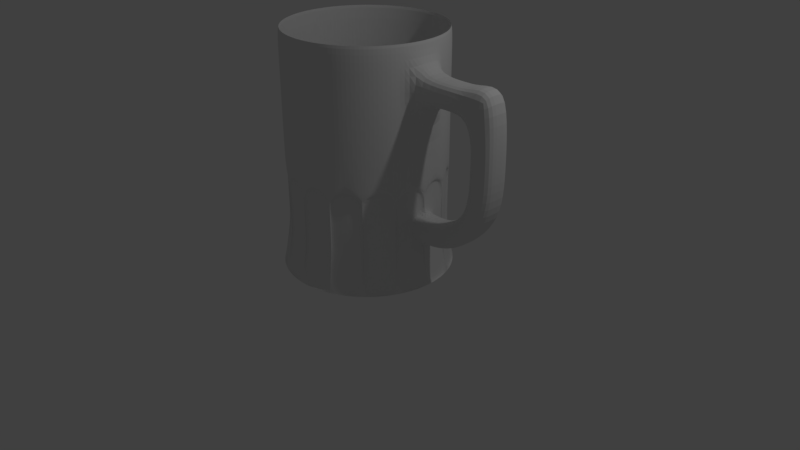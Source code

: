# Source: mug.blend  (saved by Blender 2.79.0; exported with 4.5.12 LTS)
import bpy
from mathutils import Matrix  # noqa: F401  (used for matrix-valued properties, if any)

bpy.ops.wm.read_factory_settings(use_empty=True)
scene = bpy.context.scene
scene.name = 'Scene'

# ---- collections
col_collection_1 = bpy.data.collections.new('Collection 1'); scene.collection.children.link(col_collection_1)

# ---- world
world_world = bpy.data.worlds.new('World'); scene.world = world_world
world_world.color = (0.05088, 0.05088, 0.05088)
world_world.use_sun_shadow = False
world_world.sun_shadow_jitter_overblur = 0.0
world_world.cycles.sampling_method = 'MANUAL'

# ---- cameras
cam_camera = bpy.data.cameras.new('Camera')
cam_camera.clip_end = 100.0
cam_camera.lens = 35.0
cam_camera.sensor_width = 32.0
cam_camera.sensor_height = 18.0
cam_camera.ortho_scale = 7.314
cam_camera.dof.focus_distance = 0.0
cam_camera.dof.aperture_fstop = 128.0

# ---- lights
light_lamp = bpy.data.lights.new('Lamp', 'POINT')
light_lamp.transmission_factor = 0.0
light_lamp.cutoff_distance = 30.0
light_lamp.energy = 100.0
light_lamp.shadow_buffer_clip_start = 1.001
light_lamp.shadow_soft_size = 0.1
light_lamp.shadow_maximum_resolution = 0.006
light_lamp.use_absolute_resolution = True

# ---- meshes
me_cylinder = bpy.data.meshes.new('Cylinder')
me_cylinder.from_pydata([(-9.311e-09, 1.078, 0.0), (0.0, 1.0, 3.0), (0.2104, 1.058, 0.0), (0.1951, 0.9808, 3.0), (0.4127, 0.9963, 0.0), (0.3827, 0.9239, 3.0), (0.5991, 0.8967, 0.0), (0.5556, 0.8315, 3.0), (0.7626, 0.7626, 0.0), (0.7071, 0.7071, 3.0), (0.8967, 0.5991, 0.0), (0.8315, 0.5556, 3.0), (0.9963, 0.4127, 0.0), (0.9239, 0.3827, 3.0), (1.058, 0.2104, 0.0), (0.9808, 0.1951, 3.0), (1.078, 5.907e-08, 0.0), (1.0, 7.55e-08, 3.0), (1.058, -0.2104, 0.0), (0.9808, -0.1951, 3.0), (0.9963, -0.4127, 0.0), (0.9239, -0.3827, 3.0), (0.8967, -0.5991, 0.0), (0.8315, -0.5556, 3.0), (0.7626, -0.7626, 0.0), (0.7071, -0.7071, 3.0), (0.5991, -0.8967, 0.0), (0.5556, -0.8315, 3.0), (0.4127, -0.9963, 0.0), (0.3827, -0.9239, 3.0), (0.2104, -1.058, 0.0), (0.1951, -0.9808, 3.0), (-3.607e-07, -1.078, 0.0), (-3.258e-07, -1.0, 3.0), (-0.2104, -1.058, 0.0), (-0.1951, -0.9808, 3.0), (-0.4127, -0.9963, 0.0), (-0.3827, -0.9239, 3.0), (-0.5991, -0.8967, 0.0), (-0.5556, -0.8315, 3.0), (-0.7626, -0.7626, 0.0), (-0.7071, -0.7071, 3.0), (-0.8967, -0.5991, 0.0), (-0.8315, -0.5556, 3.0), (-0.9963, -0.4127, 0.0), (-0.9239, -0.3827, 3.0), (-1.058, -0.2104, 0.0), (-0.9808, -0.1951, 3.0), (-1.078, 1.019e-06, 0.0), (-1.0, 9.656e-07, 3.0), (-1.058, 0.2104, 0.0), (-0.9808, 0.1951, 3.0), (-0.9963, 0.4127, 0.0), (-0.9239, 0.3827, 3.0), (-0.8967, 0.5991, 0.0), (-0.8315, 0.5556, 3.0), (-0.7626, 0.7626, 0.0), (-0.7071, 0.7071, 3.0), (-0.5991, 0.8967, 0.0), (-0.5556, 0.8315, 3.0), (-0.4127, 0.9963, 0.0), (-0.3827, 0.9239, 3.0), (-0.2104, 1.058, 0.0), (-0.1951, 0.9808, 3.0), (0.0, 1.0, 0.5), (-0.1873, 0.9416, 0.4988), (0.3827, 0.9239, 0.5), (0.7071, 0.7071, 0.5), (0.5334, 0.7982, 0.4988), (0.9239, 0.3827, 0.5), (0.7293, 0.7403, -0.001242), (1.0, 7.55e-08, 0.5), (0.9239, -0.3827, 0.5), (0.5334, -0.7982, 0.4988), (0.7071, -0.7071, 0.5), (0.1873, -0.9416, 0.4988), (0.3827, -0.9239, 0.5), (-0.1873, -0.9416, 0.4988), (-3.258e-07, -1.0, 0.5), (-0.3827, -0.9239, 0.5), (-0.7071, -0.7071, 0.5), (-0.9416, -0.1873, 0.4988), (-0.9239, -0.3827, 0.5), (-1.0, 9.656e-07, 0.5), (-0.9239, 0.3827, 0.5), (-0.9416, 0.1873, 0.4988), (-0.7071, 0.7071, 0.5), (-0.7982, 0.5334, 0.4988), (-0.3827, 0.9239, 0.5), (-0.5334, 0.7982, 0.4988), (5.937e-09, 0.95, 3.0), (0.1853, 0.9317, 3.0), (0.3635, 0.8777, 3.0), (0.5278, 0.7899, 3.0), (0.6718, 0.6718, 3.0), (0.7899, 0.5278, 3.0), (0.8777, 0.3635, 3.0), (0.9317, 0.1853, 3.0), (0.95, 8.597e-08, 3.0), (0.9317, -0.1853, 3.0), (0.8777, -0.3635, 3.0), (0.7899, -0.5278, 3.0), (0.6718, -0.6718, 3.0), (0.5278, -0.7899, 3.0), (0.3635, -0.8777, 3.0), (0.1853, -0.9317, 3.0), (-3.036e-07, -0.95, 3.0), (-0.1853, -0.9317, 3.0), (-0.3635, -0.8777, 3.0), (-0.5278, -0.7899, 3.0), (-0.6718, -0.6718, 3.0), (-0.7899, -0.5278, 3.0), (-0.8777, -0.3635, 3.0), (-0.9317, -0.1853, 3.0), (-0.95, 9.316e-07, 3.0), (-0.9317, 0.1853, 3.0), (-0.8777, 0.3636, 3.0), (-0.7899, 0.5278, 3.0), (-0.6718, 0.6718, 3.0), (-0.5278, 0.7899, 3.0), (-0.3635, 0.8777, 3.0), (-0.1853, 0.9317, 3.0), (3.574e-08, 0.95, 0.25), (0.1853, 0.9317, 0.25), (0.3635, 0.8777, 0.25), (0.5278, 0.7899, 0.25), (0.6718, 0.6718, 0.25), (0.7899, 0.5278, 0.25), (0.8777, 0.3635, 0.25), (0.9317, 0.1853, 0.25), (0.95, 8.597e-08, 0.25), (0.9317, -0.1853, 0.25), (0.8777, -0.3635, 0.25), (0.7899, -0.5278, 0.25), (0.6718, -0.6718, 0.25), (0.5278, -0.7899, 0.25), (0.3635, -0.8777, 0.25), (0.1853, -0.9317, 0.25), (-2.738e-07, -0.95, 0.25), (-0.1853, -0.9317, 0.25), (-0.3635, -0.8777, 0.25), (-0.5278, -0.7899, 0.25), (-0.6718, -0.6718, 0.25), (-0.7899, -0.5278, 0.25), (-0.8777, -0.3635, 0.25), (-0.9317, -0.1853, 0.25), (-0.95, 9.316e-07, 0.25), (-0.9317, 0.1853, 0.25), (-0.8777, 0.3636, 0.25), (-0.7899, 0.5278, 0.25), (-0.6718, 0.6718, 0.25), (-0.5278, 0.7899, 0.25), (-0.3635, 0.8777, 0.25), (-0.1853, 0.9317, 0.25), (0.0, 1.0, 2.6), (0.1951, 0.9808, 2.6), (0.3827, 0.9239, 2.6), (0.5556, 0.8315, 2.6), (0.7071, 0.7071, 2.6), (0.8315, 0.5556, 2.6), (0.9239, 0.3827, 2.6), (0.9808, 0.1951, 2.6), (1.0, 7.55e-08, 2.6), (0.9808, -0.1951, 2.6), (0.9239, -0.3827, 2.6), (0.8315, -0.5556, 2.6), (0.7071, -0.7071, 2.6), (0.5556, -0.8315, 2.6), (0.3827, -0.9239, 2.6), (0.1951, -0.9808, 2.6), (-3.258e-07, -1.0, 2.6), (-0.1951, -0.9808, 2.6), (-0.3827, -0.9239, 2.6), (-0.5556, -0.8315, 2.6), (-0.7071, -0.7071, 2.6), (-0.8315, -0.5556, 2.6), (-0.9239, -0.3827, 2.6), (-0.9808, -0.1951, 2.6), (-1.0, 9.656e-07, 2.6), (-0.9808, 0.1951, 2.6), (-0.9239, 0.3827, 2.6), (-0.8315, 0.5556, 2.6), (-0.7071, 0.7071, 2.6), (-0.5556, 0.8315, 2.6), (-0.3827, 0.9239, 2.6), (-0.1951, 0.9808, 2.6), (0.1951, 0.9808, 2.3), (0.3827, 0.9239, 2.3), (0.5556, 0.8315, 2.3), (0.7071, 0.7071, 2.3), (0.8315, 0.5556, 2.3), (0.9239, 0.3827, 2.3), (0.9808, 0.1951, 2.3), (1.0, 7.55e-08, 2.3), (0.9808, -0.1951, 2.3), (0.9239, -0.3827, 2.3), (0.8315, -0.5556, 2.3), (0.7071, -0.7071, 2.3), (0.5556, -0.8315, 2.3), (0.3827, -0.9239, 2.3), (0.1951, -0.9808, 2.3), (-3.258e-07, -1.0, 2.3), (-0.1951, -0.9808, 2.3), (-0.3827, -0.9239, 2.3), (-0.5556, -0.8315, 2.3), (-0.7071, -0.7071, 2.3), (-0.8315, -0.5556, 2.3), (-0.9239, -0.3827, 2.3), (-0.9808, -0.1951, 2.3), (-1.0, 9.656e-07, 2.3), (-0.9808, 0.1951, 2.3), (-0.9239, 0.3827, 2.3), (-0.8315, 0.5556, 2.3), (-0.7071, 0.7071, 2.3), (-0.5556, 0.8315, 2.3), (-0.3827, 0.9239, 2.3), (-0.1951, 0.9808, 2.3), (0.0, 1.0, 2.3), (1.479, 1.491e-07, 2.6), (1.46, -0.1951, 2.6), (1.46, 0.1951, 2.6), (1.46, 0.1951, 2.3), (1.479, 1.491e-07, 2.3), (1.46, -0.1951, 2.3), (-0.2026, 1.018, -0.001242), (0.3827, 0.9239, 0.6), (0.7071, 0.7071, 0.6), (0.5769, 0.8634, -0.001242), (0.9239, 0.3827, 0.6), (0.9808, 0.1951, 0.6), (1.0, 7.55e-08, 0.6), (0.9808, -0.1951, 0.6), (0.9239, -0.3827, 0.6), (0.5769, -0.8634, -0.001242), (0.7071, -0.7071, 0.6), (0.2026, -1.018, -0.001242), (0.3827, -0.9239, 0.6), (-0.2026, -1.018, -0.001242), (-3.258e-07, -1.0, 0.6), (-0.3827, -0.9239, 0.6), (-0.7071, -0.7071, 0.6), (-1.018, -0.2026, -0.001242), (-0.9239, -0.3827, 0.6), (-1.0, 9.656e-07, 0.6), (-0.9239, 0.3827, 0.6), (-1.018, 0.2026, -0.001242), (-0.7071, 0.7071, 0.6), (-0.8634, 0.5769, -0.001242), (-0.3827, 0.9239, 0.6), (-0.5769, 0.8634, -0.001242), (0.0, 1.0, 0.6), (0.0, 1.0, 0.9), (-0.4049, 0.9571, -0.001242), (0.3827, 0.9239, 0.9), (0.7071, 0.7071, 0.9), (0.3905, 0.9631, -0.001242), (0.9239, 0.3827, 0.9), (0.9808, 0.1951, 0.9), (1.0, 7.55e-08, 0.9), (0.9808, -0.1951, 0.9), (0.9239, -0.3827, 0.9), (0.7403, -0.7293, -0.001242), (0.7071, -0.7071, 0.9), (0.4049, -0.9571, -0.001242), (0.3827, -0.9239, 0.9), (0.0078, -1.039, -0.001242), (-3.258e-07, -1.0, 0.9), (-0.3827, -0.9239, 0.9), (-0.7071, -0.7071, 0.9), (-0.9571, -0.4049, -0.001242), (-0.9239, -0.3827, 0.9), (-1.0, 9.656e-07, 0.9), (-0.9239, 0.3827, 0.9), (-1.039, -0.007799, -0.001242), (-0.7071, 0.7071, 0.9), (-0.9631, 0.3905, -0.001242), (-0.3827, 0.9239, 0.9), (-0.7403, 0.7293, -0.001242), (1.252, 0.1951, 0.8799), (1.391, 0.1951, 0.6142), (1.269, 1.252e-07, 0.8888), (1.408, 1.252e-07, 0.6231), (1.252, -0.1951, 0.8799), (1.391, -0.1951, 0.6142), (1.497, 0.1951, 0.9978), (1.712, 0.1951, 0.7883), (1.511, 1.252e-07, 1.012), (1.725, 1.252e-07, 0.802), (1.497, -0.1951, 0.9978), (1.712, -0.1951, 0.7883), (1.692, 0.1951, 1.168), (1.979, 0.1951, 1.083), (1.697, 1.252e-07, 1.186), (1.985, 1.252e-07, 1.102), (1.692, -0.1951, 1.168), (1.979, -0.1951, 1.083), (1.776, 0.1951, 1.427), (2.076, 0.1951, 1.427), (1.776, 1.252e-07, 1.446), (2.076, 1.252e-07, 1.446), (1.776, -0.1951, 1.427), (2.076, -0.1951, 1.427), (1.776, 0.1951, 1.836), (2.076, 0.1951, 1.838), (1.776, 1.252e-07, 1.855), (2.076, 1.252e-07, 1.857), (1.776, -0.1951, 1.836), (2.076, -0.1951, 1.838), (1.775, 0.1951, 2.091), (2.074, 0.1951, 2.112), (1.774, 1.252e-07, 2.11), (2.073, 1.252e-07, 2.131), (1.775, -0.1951, 2.091), (2.074, -0.1951, 2.112), (1.657, 0.1951, 2.6), (2.041, 0.1951, 2.689), (1.676, 1.491e-07, 2.6), (2.04, 1.252e-07, 2.708), (1.657, -0.1951, 2.6), (2.041, -0.1951, 2.689), (1.657, 0.1951, 2.3), (1.676, 1.491e-07, 2.3), (1.657, -0.1951, 2.3), (0.0, 1.0, 1.3), (0.1951, 0.9808, 1.3), (0.3827, 0.9239, 1.3), (0.5556, 0.8315, 1.3), (0.7071, 0.7071, 1.3), (0.8315, 0.5556, 1.3), (0.9239, 0.3827, 1.3), (0.9808, 0.1951, 1.3), (1.0, 7.55e-08, 1.3), (0.9808, -0.1951, 1.3), (0.9239, -0.3827, 1.3), (0.8315, -0.5556, 1.3), (0.7071, -0.7071, 1.3), (0.5556, -0.8315, 1.3), (0.3827, -0.9239, 1.3), (0.1951, -0.9808, 1.3), (-3.258e-07, -1.0, 1.3), (-0.1951, -0.9808, 1.3), (-0.3827, -0.9239, 1.3), (-0.5556, -0.8315, 1.3), (-0.7071, -0.7071, 1.3), (-0.8315, -0.5556, 1.3), (-0.9239, -0.3827, 1.3), (-0.9808, -0.1951, 1.3), (-1.0, 9.656e-07, 1.3), (-0.9808, 0.1951, 1.3), (-0.9239, 0.3827, 1.3), (-0.8315, 0.5556, 1.3), (-0.7071, 0.7071, 1.3), (-0.5556, 0.8315, 1.3), (-0.3827, 0.9239, 1.3), (-0.1951, 0.9808, 1.3), (-0.3749, 0.8847, 0.4988), (0.3827, 0.9239, 1.2), (0.7071, 0.7071, 1.2), (0.3605, 0.8906, 0.4988), (0.9239, 0.3827, 1.2), (0.6739, 0.6849, 0.4988), (1.0, 7.55e-08, 1.2), (0.9239, -0.3827, 1.2), (0.6849, -0.6739, 0.4988), (0.7071, -0.7071, 1.2), (0.3749, -0.8847, 0.4988), (0.3827, -0.9239, 1.2), (0.0078, -0.9608, 0.4988), (-3.258e-07, -1.0, 1.2), (-0.3827, -0.9239, 1.2), (-0.7071, -0.7071, 1.2), (-0.8847, -0.3749, 0.4988), (-0.9239, -0.3827, 1.2), (-1.0, 9.656e-07, 1.2), (-0.9239, 0.3827, 1.2), (-0.9608, -0.007799, 0.4988), (-0.7071, 0.7071, 1.2), (-0.8906, 0.3605, 0.4988), (-0.3827, 0.9239, 1.2), (-0.6849, 0.6739, 0.4988), (0.0, 1.0, 1.2), (0.9609, 0.008229, 0.4986), (1.039, 0.008229, -0.00138), (1.019, -0.2022, -0.00138), (0.9417, -0.1869, 0.4986), (0.9572, -0.4045, -0.00138), (0.8848, -0.3745, 0.4986), (0.9609, 0.008229, 0.5986), (0.9417, -0.1869, 0.5986), (0.8848, -0.3745, 0.5986), (0.9417, -0.1869, 0.8986), (0.8848, -0.3745, 0.8986), (0.9609, 0.008229, 1.199), (0.9609, 0.008229, 0.8986), (0.9417, -0.1869, 1.199), (0.8848, -0.3745, 1.199), (0.9417, -0.1869, 1.299), (0.8906, -0.3605, 0.4988), (0.9631, -0.3905, -0.001242), (0.8634, -0.5769, -0.001242), (0.7982, -0.5334, 0.4988), (0.7293, -0.7403, -0.001242), (0.6739, -0.6849, 0.4988), (0.8906, -0.3605, 0.5988), (0.7982, -0.5334, 0.5988), (0.6739, -0.6849, 0.5988), (0.8906, -0.3605, 0.8988), (0.7982, -0.5334, 0.8988), (0.6739, -0.6849, 0.8988), (0.8906, -0.3605, 1.199), (0.7982, -0.5334, 1.199), (0.6739, -0.6849, 1.199), (0.7982, -0.5334, 1.299), (0.3905, -0.9631, -0.001242), (0.3605, -0.8906, 0.4988), (0.6849, -0.6739, 0.5988), (0.5334, -0.7982, 0.5988), (0.3605, -0.8906, 0.5988), (0.6849, -0.6739, 0.8988), (0.5334, -0.7982, 0.8988), (0.3605, -0.8906, 0.8988), (0.6849, -0.6739, 1.199), (0.5334, -0.7982, 1.199), (0.3605, -0.8906, 1.199), (0.5334, -0.7982, 1.299), (-0.0078, -1.039, -0.001242), (-0.0078, -0.9608, 0.4988), (0.3749, -0.8847, 0.5988), (0.1873, -0.9416, 0.5988), (-0.0078, -0.9608, 0.5988), (0.3749, -0.8847, 0.8988), (0.1873, -0.9416, 0.8988), (-0.0078, -0.9608, 0.8988), (0.3749, -0.8847, 1.199), (0.1873, -0.9416, 1.199), (-0.0078, -0.9608, 1.199), (0.1873, -0.9416, 1.299), (-0.4049, -0.9571, -0.001242), (-0.3749, -0.8847, 0.4988), (0.0078, -0.9608, 0.5988), (-0.1873, -0.9416, 0.5988), (-0.3749, -0.8847, 0.5988), (0.0078, -0.9608, 0.8988), (-0.1873, -0.9416, 0.8988), (-0.3749, -0.8847, 0.8988), (0.0078, -0.9608, 1.199), (-0.1873, -0.9416, 1.199), (-0.3749, -0.8847, 1.199), (-0.1873, -0.9416, 1.299), (-0.3605, -0.8906, 0.4988), (-0.3905, -0.9631, -0.001242), (-0.5769, -0.8634, -0.001242), (-0.5334, -0.7982, 0.4988), (-0.7403, -0.7293, -0.001242), (-0.6849, -0.6739, 0.4988), (-0.3605, -0.8906, 0.5988), (-0.5334, -0.7982, 0.5988), (-0.6849, -0.6739, 0.5988), (-0.3605, -0.8906, 0.8988), (-0.5334, -0.7982, 0.8988), (-0.6849, -0.6739, 0.8988), (-0.3605, -0.8906, 1.199), (-0.5334, -0.7982, 1.199), (-0.6849, -0.6739, 1.199), (-0.5334, -0.7982, 1.299), (-0.6739, -0.6849, 0.4988), (-0.7293, -0.7403, -0.001242), (-0.8634, -0.5769, -0.001242), (-0.7982, -0.5334, 0.4988), (-0.9631, -0.3905, -0.001242), (-0.8906, -0.3605, 0.4988), (-0.6739, -0.6849, 0.5988), (-0.7982, -0.5334, 0.5988), (-0.8906, -0.3605, 0.5988), (-0.6739, -0.6849, 0.8988), (-0.7982, -0.5334, 0.8988), (-0.8906, -0.3605, 0.8988), (-0.6739, -0.6849, 1.199), (-0.7982, -0.5334, 1.199), (-0.8906, -0.3605, 1.199), (-0.7982, -0.5334, 1.299), (-1.039, 0.007801, -0.001242), (-0.9608, 0.007801, 0.4988), (-0.8847, -0.3749, 0.5988), (-0.9416, -0.1873, 0.5988), (-0.9608, 0.007801, 0.5988), (-0.8847, -0.3749, 0.8988), (-0.9416, -0.1873, 0.8988), (-0.9608, 0.007801, 0.8988), (-0.8847, -0.3749, 1.199), (-0.9416, -0.1873, 1.199), (-0.9608, 0.007801, 1.199), (-0.9416, -0.1873, 1.299), (0.8848, 0.3745, 0.4986), (0.9572, 0.4045, -0.00138), (1.019, 0.2022, -0.00138), (0.9417, 0.1869, 0.4986), (1.039, -0.008229, -0.00138), (0.9609, -0.008229, 0.4986), (0.8848, 0.3745, 0.5986), (0.9417, 0.1869, 0.5986), (0.9609, -0.008229, 0.5986), (0.8848, 0.3745, 0.8986), (0.9417, 0.1869, 0.8986), (0.8848, 0.3745, 1.199), (0.9417, 0.1869, 1.199), (0.9609, -0.008229, 1.199), (0.9609, -0.008229, 0.8986), (0.9417, 0.1869, 1.299), (0.8634, 0.5769, -0.001242), (0.7982, 0.5334, 0.4988), (0.9631, 0.3905, -0.001242), (0.8906, 0.3605, 0.4988), (0.6739, 0.6849, 0.5988), (0.7982, 0.5334, 0.5988), (0.8906, 0.3605, 0.5988), (0.6739, 0.6849, 0.8988), (0.7982, 0.5334, 0.8988), (0.8906, 0.3605, 0.8988), (0.6739, 0.6849, 1.199), (0.7982, 0.5334, 1.199), (0.8906, 0.3605, 1.199), (0.7982, 0.5334, 1.299), (0.7403, 0.7293, -0.001242), (0.6849, 0.6739, 0.4988), (0.3605, 0.8906, 0.5988), (0.5334, 0.7982, 0.5988), (0.6849, 0.6739, 0.5988), (0.3605, 0.8906, 0.8988), (0.5334, 0.7982, 0.8988), (0.6849, 0.6739, 0.8988), (0.3605, 0.8906, 1.199), (0.5334, 0.7982, 1.199), (0.6849, 0.6739, 1.199), (0.5334, 0.7982, 1.299), (-0.0078, 1.039, -0.001242), (0.2026, 1.018, -0.001242), (0.1873, 0.9416, 0.4988), (0.4049, 0.9571, -0.001242), (0.3749, 0.8847, 0.4988), (-0.0078, 0.9608, 0.4988), (0.1873, 0.9416, 0.5988), (0.3749, 0.8847, 0.5988), (0.1873, 0.9416, 0.8988), (0.3749, 0.8847, 0.8988), (-0.0078, 0.9608, 0.5988), (-0.0078, 0.9608, 0.8988), (0.1873, 0.9416, 1.199), (0.3749, 0.8847, 1.199), (0.1873, 0.9416, 1.299), (-0.0078, 0.9608, 1.199), (0.0078, 1.039, -0.001242), (0.0078, 0.9608, 0.4988), (-0.3749, 0.8847, 0.5988), (-0.1873, 0.9416, 0.5988), (-0.3749, 0.8847, 0.8988), (-0.1873, 0.9416, 0.8988), (0.0078, 0.9608, 0.5988), (0.0078, 0.9608, 0.8988), (-0.3749, 0.8847, 1.199), (-0.1873, 0.9416, 1.199), (-0.1873, 0.9416, 1.299), (0.0078, 0.9608, 1.199), (-0.3905, 0.9631, -0.001242), (-0.3605, 0.8906, 0.4988), (-0.6849, 0.6739, 0.5988), (-0.5334, 0.7982, 0.5988), (-0.3605, 0.8906, 0.5988), (-0.6849, 0.6739, 0.8988), (-0.5334, 0.7982, 0.8988), (-0.3605, 0.8906, 0.8988), (-0.6849, 0.6739, 1.199), (-0.5334, 0.7982, 1.199), (-0.3605, 0.8906, 1.199), (-0.5334, 0.7982, 1.299), (-0.7293, 0.7403, -0.001242), (-0.6739, 0.6849, 0.4988), (-0.8906, 0.3605, 0.5988), (-0.7982, 0.5334, 0.5988), (-0.6739, 0.6849, 0.5988), (-0.8906, 0.3605, 0.8988), (-0.7982, 0.5334, 0.8988), (-0.6739, 0.6849, 0.8988), (-0.8906, 0.3605, 1.199), (-0.7982, 0.5334, 1.199), (-0.6739, 0.6849, 1.199), (-0.7982, 0.5334, 1.299), (-0.9571, 0.4049, -0.001242), (-0.8847, 0.3749, 0.4988), (-0.9608, -0.007799, 0.5988), (-0.9416, 0.1873, 0.5988), (-0.8847, 0.3749, 0.5988), (-0.9608, -0.007799, 0.8988), (-0.9416, 0.1873, 0.8988), (-0.8847, 0.3749, 0.8988), (-0.9608, -0.007799, 1.199), (-0.9416, 0.1873, 1.199), (-0.8847, 0.3749, 1.199), (-0.9416, 0.1873, 1.299)], [], [(154, 1, 3, 155), (155, 3, 5, 156), (156, 5, 7, 157), (157, 7, 9, 158), (158, 9, 11, 159), (159, 11, 13, 160), (160, 13, 15, 161), (161, 15, 17, 162), (162, 17, 19, 163), (163, 19, 21, 164), (164, 21, 23, 165), (165, 23, 25, 166), (166, 25, 27, 167), (167, 27, 29, 168), (168, 29, 31, 169), (169, 31, 33, 170), (170, 33, 35, 171), (171, 35, 37, 172), (172, 37, 39, 173), (173, 39, 41, 174), (174, 41, 43, 175), (175, 43, 45, 176), (176, 45, 47, 177), (177, 47, 49, 178), (178, 49, 51, 179), (179, 51, 53, 180), (180, 53, 55, 181), (181, 55, 57, 182), (182, 57, 59, 183), (183, 59, 61, 184), (17, 15, 97, 98), (184, 61, 63, 185), (185, 63, 1, 154), (380, 251, 558, 562), (62, 60, 252, 224), (274, 376, 571, 568), (60, 58, 249, 563), (376, 274, 582, 585), (350, 376, 585, 586), (244, 84, 588, 591), (271, 373, 595, 592), (372, 346, 492, 489), (270, 372, 489, 486), (370, 344, 480, 477), (372, 270, 476, 479), (40, 38, 451, 453), (267, 369, 461, 458), (79, 36, 437, 438), (239, 79, 438, 441), (264, 366, 433, 430), (236, 264, 430, 427), (74, 234, 415, 363), (28, 26, 233, 413), (260, 362, 409, 406), (74, 24, 401, 402), (259, 258, 393, 390), (231, 259, 390, 388), (256, 359, 504, 502), (258, 257, 503, 507), (12, 10, 509, 511), (328, 359, 521, 522), (254, 226, 527, 530), (326, 357, 533, 534), (324, 356, 548, 549), (225, 66, 539, 542), (115, 114, 146, 147), (35, 33, 106, 107), (53, 51, 115, 116), (9, 7, 93, 94), (27, 25, 102, 103), (45, 43, 111, 112), (63, 61, 120, 121), (19, 17, 98, 99), (37, 35, 107, 108), (55, 53, 116, 117), (11, 9, 94, 95), (29, 27, 103, 104), (47, 45, 112, 113), (3, 1, 90, 91), (1, 63, 121, 90), (21, 19, 99, 100), (39, 37, 108, 109), (57, 55, 117, 118), (13, 11, 95, 96), (31, 29, 104, 105), (49, 47, 113, 114), (5, 3, 91, 92), (23, 21, 100, 101), (41, 39, 109, 110), (59, 57, 118, 119), (15, 13, 96, 97), (33, 31, 105, 106), (51, 49, 114, 115), (7, 5, 92, 93), (25, 23, 101, 102), (43, 41, 110, 111), (61, 59, 119, 120), (102, 101, 133, 134), (116, 115, 147, 148), (103, 102, 134, 135), (117, 116, 148, 149), (104, 103, 135, 136), (91, 90, 122, 123), (118, 117, 149, 150), (105, 104, 136, 137), (92, 91, 123, 124), (119, 118, 150, 151), (106, 105, 137, 138), (93, 92, 124, 125), (120, 119, 151, 152), (107, 106, 138, 139), (94, 93, 125, 126), (121, 120, 152, 153), (108, 107, 139, 140), (95, 94, 126, 127), (90, 121, 153, 122), (109, 108, 140, 141), (96, 95, 127, 128), (110, 109, 141, 142), (97, 96, 128, 129), (111, 110, 142, 143), (98, 97, 129, 130), (112, 111, 143, 144), (99, 98, 130, 131), (113, 112, 144, 145), (100, 99, 131, 132), (114, 113, 145, 146), (101, 100, 132, 133), (216, 185, 154, 217), (215, 184, 185, 216), (214, 183, 184, 215), (213, 182, 183, 214), (212, 181, 182, 213), (211, 180, 181, 212), (210, 179, 180, 211), (209, 178, 179, 210), (208, 177, 178, 209), (207, 176, 177, 208), (206, 175, 176, 207), (205, 174, 175, 206), (204, 173, 174, 205), (203, 172, 173, 204), (202, 171, 172, 203), (201, 170, 171, 202), (200, 169, 170, 201), (199, 168, 169, 200), (198, 167, 168, 199), (197, 166, 167, 198), (196, 165, 166, 197), (195, 164, 165, 196), (194, 163, 164, 195), (161, 162, 218, 220), (194, 193, 222, 223), (191, 160, 161, 192), (190, 159, 160, 191), (189, 158, 159, 190), (188, 157, 158, 189), (187, 156, 157, 188), (186, 155, 156, 187), (217, 154, 155, 186), (323, 217, 186, 324), (324, 186, 187, 325), (325, 187, 188, 326), (326, 188, 189, 327), (327, 189, 190, 328), (328, 190, 191, 329), (329, 191, 192, 330), (330, 192, 193, 331), (331, 193, 194, 332), (332, 194, 195, 333), (333, 195, 196, 334), (334, 196, 197, 335), (335, 197, 198, 336), (336, 198, 199, 337), (337, 199, 200, 338), (338, 200, 201, 339), (339, 201, 202, 340), (340, 202, 203, 341), (341, 203, 204, 342), (342, 204, 205, 343), (343, 205, 206, 344), (344, 206, 207, 345), (345, 207, 208, 346), (346, 208, 209, 347), (347, 209, 210, 348), (348, 210, 211, 349), (349, 211, 212, 350), (350, 212, 213, 351), (351, 213, 214, 352), (352, 214, 215, 353), (353, 215, 216, 354), (354, 216, 217, 323), (219, 223, 322, 318), (223, 222, 321, 322), (163, 194, 223, 219), (193, 192, 221, 222), (192, 161, 220, 221), (162, 163, 219, 218), (378, 354, 561, 559), (251, 250, 557, 558), (246, 274, 568, 565), (56, 86, 379, 277), (84, 244, 577, 377), (274, 246, 579, 582), (243, 271, 592, 589), (373, 348, 598, 595), (83, 48, 481, 482), (242, 270, 486, 483), (80, 240, 471, 465), (344, 372, 479, 480), (342, 370, 463, 464), (239, 267, 458, 455), (266, 368, 445, 442), (34, 32, 265, 237), (30, 28, 263, 235), (338, 368, 435, 436), (336, 366, 423, 424), (264, 236, 417, 420), (334, 364, 411, 412), (232, 260, 406, 403), (362, 260, 391, 395), (20, 18, 383, 385), (230, 71, 498, 501), (14, 12, 494, 495), (359, 256, 518, 521), (67, 226, 513, 360), (4, 66, 358, 255), (226, 67, 524, 527), (251, 380, 550, 546), (250, 251, 546, 545), (0, 62, 224, 551), (276, 378, 559, 555), (378, 276, 570, 573), (352, 378, 573, 574), (86, 56, 575, 576), (246, 86, 576, 579), (50, 48, 273, 245), (52, 50, 245, 587), (373, 271, 488, 491), (82, 242, 483, 371), (270, 242, 473, 476), (42, 40, 466, 467), (36, 79, 449, 450), (369, 342, 464, 461), (238, 266, 442, 439), (36, 34, 237, 437), (32, 30, 235, 425), (368, 266, 432, 435), (24, 74, 363, 261), (236, 76, 414, 417), (362, 334, 412, 409), (364, 262, 408, 411), (258, 361, 392, 393), (229, 257, 278, 279), (259, 231, 283, 282), (12, 69, 493, 494), (8, 67, 360, 70), (256, 228, 515, 518), (67, 8, 523, 524), (253, 356, 531, 528), (380, 324, 549, 550), (4, 2, 536, 538), (279, 278, 284, 285), (282, 283, 289, 288), (231, 230, 281, 283), (258, 259, 282, 280), (230, 229, 279, 281), (257, 258, 280, 278), (287, 285, 291, 293), (284, 286, 292, 290), (280, 282, 288, 286), (283, 281, 287, 289), (278, 280, 286, 284), (281, 279, 285, 287), (292, 294, 300, 298), (291, 290, 296, 297), (288, 289, 295, 294), (285, 284, 290, 291), (286, 288, 294, 292), (289, 287, 293, 295), (299, 297, 303, 305), (296, 298, 304, 302), (295, 293, 299, 301), (290, 292, 298, 296), (293, 291, 297, 299), (294, 295, 301, 300), (307, 305, 311, 313), (304, 306, 312, 310), (300, 301, 307, 306), (297, 296, 302, 303), (298, 300, 306, 304), (301, 299, 305, 307), (311, 309, 315, 317), (308, 310, 321, 320), (302, 304, 310, 308), (305, 303, 309, 311), (306, 307, 313, 312), (303, 302, 308, 309), (317, 316, 318, 319), (315, 314, 316, 317), (312, 313, 319, 318, 322), (309, 308, 320, 314, 315), (310, 312, 322, 321), (313, 311, 317, 319), (221, 220, 314, 320), (218, 219, 318, 316), (222, 221, 320, 321), (220, 218, 316, 314), (60, 88, 355, 252), (248, 276, 555, 553), (88, 60, 563, 564), (86, 246, 565, 379), (272, 374, 583, 580), (374, 349, 350), (374, 272, 594, 597), (83, 243, 589, 375), (46, 44, 269, 241), (372, 345, 346), (44, 42, 467, 469), (242, 82, 470, 473), (80, 40, 453, 454), (370, 268, 460, 463), (340, 369, 447, 448), (32, 78, 367, 265), (76, 236, 427, 365), (28, 76, 365, 263), (76, 28, 413, 414), (364, 335, 336), (72, 232, 403, 397), (22, 20, 398, 399), (18, 16, 382, 383), (232, 72, 386, 389), (69, 228, 499, 493), (359, 330, 508, 504), (69, 12, 511, 512), (357, 328, 522, 519), (356, 326, 534, 531), (225, 253, 528, 525), (356, 253, 544, 548), (0, 64, 540, 535), (2, 0, 535, 536), (253, 225, 542, 544), (6, 4, 255, 227), (357, 254, 530, 533), (228, 69, 512, 515), (254, 357, 519, 516), (71, 16, 497, 498), (257, 229, 500, 503), (230, 231, 388, 387), (16, 71, 381, 382), (262, 234, 405, 408), (24, 22, 399, 401), (364, 336, 424, 421), (262, 364, 421, 418), (266, 238, 429, 432), (78, 32, 425, 426), (368, 340, 448, 445), (369, 267, 444, 447), (79, 239, 455, 449), (268, 240, 457, 460), (40, 80, 465, 466), (268, 370, 477, 474), (346, 373, 491, 492), (271, 243, 485, 488), (272, 244, 591, 594), (48, 83, 375, 273), (244, 272, 580, 577), (54, 52, 275, 247), (276, 248, 567, 570), (376, 352, 574, 571), (64, 0, 551, 552), (354, 380, 562, 561), (362, 332, 333), (332, 361, 331), (328, 357, 327), (361, 330, 331), (357, 326, 327), (330, 359, 329), (326, 356, 325), (359, 328, 329), (356, 324, 325), (380, 354, 323), (324, 380, 323), (354, 378, 353), (374, 348, 349), (352, 376, 351), (348, 373, 347), (376, 350, 351), (374, 350, 586, 583), (378, 352, 353), (342, 369, 341), (372, 344, 345), (344, 370, 343), (373, 346, 347), (370, 342, 343), (48, 46, 241, 481), (364, 334, 335), (338, 366, 337), (369, 340, 341), (334, 362, 333), (366, 336, 337), (340, 368, 339), (234, 262, 418, 415), (368, 338, 339), (383, 384, 386, 385), (382, 381, 384, 383), (384, 388, 389, 386), (381, 387, 388, 384), (388, 390, 391, 389), (394, 396, 395), (392, 396, 394), (393, 392, 394, 390), (390, 394, 395, 391), (332, 362, 395, 396), (71, 230, 387, 381), (260, 232, 389, 391), (72, 20, 385, 386), (361, 332, 396, 392), (399, 400, 402, 401), (398, 397, 400, 399), (400, 404, 405, 402), (397, 403, 404, 400), (404, 407, 408, 405), (403, 406, 407, 404), (410, 412, 411), (409, 412, 410), (406, 409, 410, 407), (407, 410, 411, 408), (234, 74, 402, 405), (20, 72, 397, 398), (233, 73, 414, 413), (261, 363, 73, 233), (73, 416, 417, 414), (363, 415, 416, 73), (416, 419, 420, 417), (415, 418, 419, 416), (422, 424, 423), (418, 421, 422, 419), (419, 422, 423, 420), (424, 422, 421), (366, 264, 420, 423), (26, 24, 261, 233), (235, 75, 426, 425), (263, 365, 75, 235), (75, 428, 429, 426), (365, 427, 428, 75), (428, 431, 432, 429), (427, 430, 431, 428), (434, 436, 435), (433, 436, 434), (430, 433, 434, 431), (431, 434, 435, 432), (366, 338, 436, 433), (238, 78, 426, 429), (237, 77, 438, 437), (265, 367, 77, 237), (77, 440, 441, 438), (367, 439, 440, 77), (440, 443, 444, 441), (439, 442, 443, 440), (446, 448, 447), (445, 448, 446), (442, 445, 446, 443), (443, 446, 447, 444), (267, 239, 441, 444), (78, 238, 439, 367), (451, 452, 454, 453), (450, 449, 452, 451), (452, 456, 457, 454), (449, 455, 456, 452), (456, 459, 460, 457), (455, 458, 459, 456), (462, 464, 463), (461, 464, 462), (458, 461, 462, 459), (459, 462, 463, 460), (240, 80, 454, 457), (38, 36, 450, 451), (467, 468, 470, 469), (466, 465, 468, 467), (468, 472, 473, 470), (465, 471, 472, 468), (472, 475, 476, 473), (471, 474, 475, 472), (478, 480, 479), (477, 480, 478), (474, 477, 478, 475), (475, 478, 479, 476), (82, 44, 469, 470), (240, 268, 474, 471), (241, 81, 482, 481), (269, 371, 81, 241), (81, 484, 485, 482), (371, 483, 484, 81), (484, 487, 488, 485), (483, 486, 487, 484), (490, 492, 491), (486, 489, 490, 487), (487, 490, 491, 488), (492, 490, 489), (243, 83, 482, 485), (44, 82, 371, 269), (495, 496, 498, 497), (494, 493, 496, 495), (496, 500, 501, 498), (493, 499, 500, 496), (499, 502, 503, 500), (505, 508, 506), (504, 508, 505), (502, 504, 505, 503), (503, 505, 506, 507), (16, 14, 495, 497), (330, 361, 506, 508), (229, 230, 501, 500), (228, 256, 502, 499), (361, 258, 507, 506), (509, 510, 512, 511), (70, 360, 510, 509), (510, 514, 515, 512), (360, 513, 514, 510), (514, 517, 518, 515), (513, 516, 517, 514), (520, 522, 521), (519, 522, 520), (516, 519, 520, 517), (517, 520, 521, 518), (10, 8, 70, 509), (226, 254, 516, 513), (227, 68, 524, 523), (255, 358, 68, 227), (68, 526, 527, 524), (358, 525, 526, 68), (526, 529, 530, 527), (525, 528, 529, 526), (532, 534, 533), (531, 534, 532), (528, 531, 532, 529), (529, 532, 533, 530), (8, 6, 227, 523), (66, 225, 525, 358), (536, 537, 539, 538), (535, 540, 537, 536), (537, 541, 542, 539), (540, 545, 541, 537), (541, 543, 544, 542), (545, 546, 543, 541), (547, 549, 548), (550, 549, 547), (546, 550, 547, 543), (543, 547, 548, 544), (66, 4, 538, 539), (64, 250, 545, 540), (224, 65, 552, 551), (252, 355, 65, 224), (65, 554, 557, 552), (355, 553, 554, 65), (554, 556, 558, 557), (553, 555, 556, 554), (560, 561, 562), (559, 561, 560), (555, 559, 560, 556), (556, 560, 562, 558), (250, 64, 552, 557), (88, 248, 553, 355), (249, 89, 564, 563), (277, 379, 89, 249), (89, 566, 567, 564), (379, 565, 566, 89), (566, 569, 570, 567), (565, 568, 569, 566), (572, 574, 573), (571, 574, 572), (568, 571, 572, 569), (569, 572, 573, 570), (58, 56, 277, 249), (248, 88, 564, 567), (247, 87, 576, 575), (275, 377, 87, 247), (87, 578, 579, 576), (377, 577, 578, 87), (578, 581, 582, 579), (577, 580, 581, 578), (584, 586, 585), (580, 583, 584, 581), (581, 584, 585, 582), (586, 584, 583), (52, 84, 377, 275), (56, 54, 247, 575), (245, 85, 588, 587), (273, 375, 85, 245), (85, 590, 591, 588), (375, 589, 590, 85), (590, 593, 594, 591), (589, 592, 593, 590), (596, 598, 597), (595, 598, 596), (592, 595, 596, 593), (593, 596, 597, 594), (84, 52, 587, 588), (348, 374, 597, 598)])
me_cylinder.use_remesh_preserve_volume = False
me_cylinder.use_remesh_preserve_attributes = False
me_cylinder.use_mirror_vertex_groups = False
me_cylinder.update()

# ---- objects
ob_cylinder = bpy.data.objects.new('Cylinder', me_cylinder)
ob_lamp = bpy.data.objects.new('Lamp', light_lamp)
ob_camera = bpy.data.objects.new('Camera', cam_camera)

# ---- transforms, parenting, visibility, modifiers, constraints
ob_cylinder.location = (0.0, 0.0, 0.0)
ob_cylinder.lineart.crease_threshold = 0.0
_m = ob_cylinder.modifiers.new('Subsurf', 'SUBSURF')
_m.uv_smooth = 'PRESERVE_CORNERS'
_m.quality = 2
_m.levels = 4
_m.show_only_control_edges = False
ob_lamp.location = (4.076, 1.005, 5.904)
ob_lamp.rotation_euler = (0.6503, 0.05522, 1.866)
ob_lamp.lock_rotations_4d = False
ob_lamp.empty_display_type = 'ARROWS'
ob_lamp.color = (0.0, 0.0, 0.0, 0.0)
ob_lamp.lineart.crease_threshold = 0.0
ob_camera.location = (7.481, -6.508, 5.344)
ob_camera.rotation_euler = (1.109, 0.0, 0.8149)
ob_camera.lock_rotations_4d = False
ob_camera.empty_display_type = 'ARROWS'
ob_camera.color = (0.0, 0.0, 0.0, 0.0)
ob_camera.display_type = 'WIRE'
ob_camera.lineart.crease_threshold = 0.0

# ---- collection membership
col_collection_1.objects.link(ob_cylinder)
col_collection_1.objects.link(ob_lamp)
col_collection_1.objects.link(ob_camera)

# ---- scene / render settings (as saved in the file)
scene.camera = ob_camera
scene.frame_start = 1; scene.frame_end = 250; scene.frame_set(1)
scene.render.engine = 'BLENDER_EEVEE_NEXT'
scene.render.resolution_percentage = 50
scene.render.dither_intensity = 0.0
scene.cycles.use_denoising = False
scene.cycles.samples = 128
scene.cycles.sampling_pattern = 'TABULATED_SOBOL'
scene.cycles.use_adaptive_sampling = False
scene.cycles.use_light_tree = False
scene.cycles.blur_glossy = 0.0
scene.cycles.sample_clamp_indirect = 0.0
scene.view_settings.view_transform = 'Standard'
bpy.context.view_layer.update()
